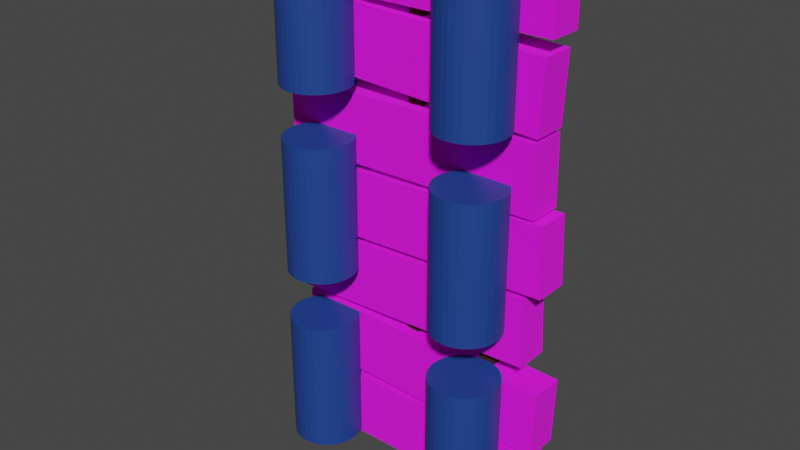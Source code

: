 # Source: Walkway_joint.blend  (saved by Blender 2.82.7; exported with 4.5.12 LTS)
import bpy
from mathutils import Matrix  # noqa: F401  (used for matrix-valued properties, if any)

bpy.ops.wm.read_factory_settings(use_empty=True)
scene = bpy.context.scene
scene.name = 'Scene'

# ---- collections
col_collection = bpy.data.collections.new('Collection'); scene.collection.children.link(col_collection)

# ---- images (referenced by path relative to the original .blend; pixels are not part of the script)
import os
ASSET_DIR = os.environ.get("B2B_ASSET_DIR", "")  # directory of the original .blend (textures are referenced by path, not embedded)
HERE = os.path.dirname(os.path.abspath(__file__))  # packed textures are extracted next to this script under _unpacked/

def load_image(name, relpath, width, height, colorspace="sRGB"):
    """Load a texture the original file referenced (path relative to the .blend, or extracted next to this script)."""
    p = next((c for c in (os.path.join(HERE, relpath), os.path.join(ASSET_DIR, relpath)) if relpath and os.path.exists(c)), "")
    if p:
        img = bpy.data.images.load(p, check_existing=True)
        img.name = name
    else:  # same state as the original file: an image datablock whose file is absent (Cycles renders it pink)
        img = bpy.data.images.new(name, width, height)
        img.source = "FILE"
        img.filepath = "//" + (relpath or name)
    img.colorspace_settings.name = colorspace
    return img
img_sprite_0001_png_001 = load_image('Sprite-0001.png.001', 'Sprites/Sprite-0001.png', 1024, 1024, 'sRGB')

# ---- materials (node trees are filled in below, after node groups)
mat_plank = bpy.data.materials.new('Plank')
mat_plank.alpha_threshold = 0.0
mat_plank.line_color = (0.0, 0.0, 0.0, 1.0)
mat_beam = bpy.data.materials.new('Beam')
mat_beam.alpha_threshold = 0.0
mat_beam.line_color = (0.0, 0.0, 0.0, 1.0)
mat_barrel = bpy.data.materials.new('Barrel')

# ---- material node trees
mat_plank.use_nodes = True; mat_plank.node_tree.nodes.clear()
_N = mat_plank.node_tree.nodes; _L = mat_plank.node_tree.links
n0 = _N.new('ShaderNodeOutputMaterial'); n0.name = 'Material Output'; n0.location = (300, 300)
n1 = _N.new('ShaderNodeBsdfPrincipled'); n1.name = 'Principled BSDF'; n1.location = (10, 300)
n1.distribution = 'GGX'
n1.subsurface_method = 'BURLEY'
n1.inputs[2].default_value = 1.0
n1.inputs[3].default_value = 1.45
n1.inputs[27].default_value = (0.0, 0.0, 0.0, 1.0)
n1.inputs[28].default_value = 1.0
n2 = _N.new('ShaderNodeTexImage'); n2.name = 'Image Texture'; n2.location = (-448, 177)
n2.image = img_sprite_0001_png_001
n2.interpolation = 'Closest'
_L.new(n1.outputs[0], n0.inputs[0])
_L.new(n2.outputs[0], n1.inputs[0])
n0.is_active_output = True
mat_beam.use_nodes = True; mat_beam.node_tree.nodes.clear()
_N = mat_beam.node_tree.nodes; _L = mat_beam.node_tree.links
n0 = _N.new('ShaderNodeOutputMaterial'); n0.name = 'Material Output'; n0.location = (300, 300)
n1 = _N.new('ShaderNodeBsdfPrincipled'); n1.name = 'Principled BSDF'; n1.location = (10, 300)
n1.distribution = 'GGX'
n1.subsurface_method = 'BURLEY'
n1.inputs[0].default_value = (0.04955, 0.005518, 0.003097, 1.0)
n1.inputs[2].default_value = 1.0
n1.inputs[3].default_value = 1.45
n1.inputs[27].default_value = (0.0, 0.0, 0.0, 1.0)
n1.inputs[28].default_value = 1.0
_L.new(n1.outputs[0], n0.inputs[0])
n0.is_active_output = True
mat_barrel.use_nodes = True; mat_barrel.node_tree.nodes.clear()
_N = mat_barrel.node_tree.nodes; _L = mat_barrel.node_tree.links
n0 = _N.new('ShaderNodeOutputMaterial'); n0.name = 'Material Output'; n0.location = (300, 300)
n1 = _N.new('ShaderNodeBsdfPrincipled'); n1.name = 'Principled BSDF'; n1.location = (10, 300)
n1.distribution = 'GGX'
n1.subsurface_method = 'BURLEY'
n1.inputs[0].default_value = (0.01329, 0.05205, 0.2668, 1.0)
n1.inputs[3].default_value = 1.45
n1.inputs[27].default_value = (0.0, 0.0, 0.0, 1.0)
n1.inputs[28].default_value = 1.0
_L.new(n1.outputs[0], n0.inputs[0])
n0.is_active_output = True

# ---- world
world_world = bpy.data.worlds.new('World'); scene.world = world_world
world_world.use_nodes = True; world_world.node_tree.nodes.clear()
_N = world_world.node_tree.nodes; _L = world_world.node_tree.links
n0 = _N.new('ShaderNodeOutputWorld'); n0.name = 'World Output'; n0.location = (300, 300)
n1 = _N.new('ShaderNodeBackground'); n1.name = 'Background'; n1.location = (10, 300)
n1.inputs[0].default_value = (0.05088, 0.05088, 0.05088, 1.0)
_L.new(n1.outputs[0], n0.inputs[0])
n0.is_active_output = True
world_world.color = (0.05088, 0.05088, 0.05088)
world_world.use_sun_shadow = False
world_world.sun_shadow_jitter_overblur = 0.0

# ---- meshes
me_cube_010 = bpy.data.meshes.new('Cube.010')
me_cube_010.from_pydata([(0.4, 0.1675, -0.7765), (0.4, 0.06749, -0.7765), (0.4, 0.1675, -0.5765), (0.4, 0.06749, -0.5765), (-0.4, 0.1675, -0.7765), (-0.4, 0.06749, -0.7765), (-0.4, 0.1675, -0.5765), (-0.4, 0.06749, -0.5765), (0.23, 0.1375, -0.7105), (0.23, 0.09749, -0.7105), (0.23, 0.1375, 0.6895), (0.23, 0.09749, 0.6895), (0.27, 0.1375, -0.7105), (0.27, 0.09749, -0.7105), (0.27, 0.1375, 0.6895), (0.27, 0.09749, 0.6895), (-0.25, 0.1, -0.75), (-0.25, 0.1, -0.35), (-0.2305, 0.09808, -0.75), (-0.2305, 0.09808, -0.35), (-0.2117, 0.09239, -0.75), (-0.2117, 0.09239, -0.35), (-0.1944, 0.08315, -0.75), (-0.1944, 0.08315, -0.35), (-0.1793, 0.07071, -0.75), (-0.1793, 0.07071, -0.35), (-0.1669, 0.05556, -0.75), (-0.1669, 0.05556, -0.35), (-0.1576, 0.03827, -0.75), (-0.1576, 0.03827, -0.35), (-0.1519, 0.01951, -0.75), (-0.1519, 0.01951, -0.35), (-0.15, -2.086e-08, -0.75), (-0.15, -1.53e-08, -0.35), (-0.1519, -0.01951, -0.75), (-0.1519, -0.01951, -0.35), (-0.1576, -0.03827, -0.75), (-0.1576, -0.03827, -0.35), (-0.1669, -0.05556, -0.75), (-0.1669, -0.05556, -0.35), (-0.1793, -0.07071, -0.75), (-0.1793, -0.07071, -0.35), (-0.1944, -0.08315, -0.75), (-0.1944, -0.08315, -0.35), (-0.2117, -0.09239, -0.75), (-0.2117, -0.09239, -0.35), (-0.2305, -0.09808, -0.75), (-0.2305, -0.09808, -0.35), (-0.25, -0.1, -0.75), (-0.25, -0.1, -0.35), (-0.2695, -0.09808, -0.75), (-0.2695, -0.09808, -0.35), (-0.2883, -0.09239, -0.75), (-0.2883, -0.09239, -0.35), (-0.3056, -0.08315, -0.75), (-0.3056, -0.08315, -0.35), (-0.3207, -0.07071, -0.75), (-0.3207, -0.07071, -0.35), (-0.3331, -0.05556, -0.75), (-0.3331, -0.05556, -0.35), (-0.3424, -0.03827, -0.75), (-0.3424, -0.03827, -0.35), (-0.3481, -0.01951, -0.75), (-0.3481, -0.01951, -0.35), (-0.35, 7.45e-08, -0.75), (-0.35, 6.815e-08, -0.35), (-0.3481, 0.01951, -0.75), (-0.3481, 0.01951, -0.35), (-0.3424, 0.03827, -0.75), (-0.3424, 0.03827, -0.35), (-0.3331, 0.05556, -0.75), (-0.3331, 0.05556, -0.35), (-0.3207, 0.07071, -0.75), (-0.3207, 0.07071, -0.35), (-0.3056, 0.08315, -0.75), (-0.3056, 0.08315, -0.35), (-0.2883, 0.09239, -0.75), (-0.2883, 0.09239, -0.35), (-0.2695, 0.09808, -0.75), (-0.2695, 0.09808, -0.35), (-0.25, 0.1, -0.2), (-0.25, 0.1, 0.2), (-0.2305, 0.09808, -0.2), (-0.2305, 0.09808, 0.2), (-0.2117, 0.09239, -0.2), (-0.2117, 0.09239, 0.2), (-0.1944, 0.08315, -0.2), (-0.1944, 0.08315, 0.2), (-0.1793, 0.07071, -0.2), (-0.1793, 0.07071, 0.2), (-0.1669, 0.05556, -0.2), (-0.1669, 0.05556, 0.2), (-0.1576, 0.03827, -0.2), (-0.1576, 0.03827, 0.2), (-0.1519, 0.01951, -0.2), (-0.1519, 0.01951, 0.2), (-0.15, 3.179e-09, -0.2), (-0.15, 8.742e-09, 0.2), (-0.1519, -0.01951, -0.2), (-0.1519, -0.01951, 0.2), (-0.1576, -0.03827, -0.2), (-0.1576, -0.03827, 0.2), (-0.1669, -0.05556, -0.2), (-0.1669, -0.05556, 0.2), (-0.1793, -0.07071, -0.2), (-0.1793, -0.07071, 0.2), (-0.1944, -0.08315, -0.2), (-0.1944, -0.08315, 0.2), (-0.2117, -0.09239, -0.2), (-0.2117, -0.09239, 0.2), (-0.2305, -0.09808, -0.2), (-0.2305, -0.09808, 0.2), (-0.25, -0.1, -0.2), (-0.25, -0.1, 0.2), (-0.2695, -0.09808, -0.2), (-0.2695, -0.09808, 0.2), (-0.2883, -0.09239, -0.2), (-0.2883, -0.09239, 0.2), (-0.3056, -0.08315, -0.2), (-0.3056, -0.08315, 0.2), (-0.3207, -0.07071, -0.2), (-0.3207, -0.07071, 0.2), (-0.3331, -0.05556, -0.2), (-0.3331, -0.05556, 0.2), (-0.3424, -0.03827, -0.2), (-0.3424, -0.03827, 0.2), (-0.3481, -0.01951, -0.2), (-0.3481, -0.01951, 0.2), (-0.35, 9.855e-08, -0.2), (-0.35, 9.219e-08, 0.2), (-0.3481, 0.01951, -0.2), (-0.3481, 0.01951, 0.2), (-0.3424, 0.03827, -0.2), (-0.3424, 0.03827, 0.2), (-0.3331, 0.05556, -0.2), (-0.3331, 0.05556, 0.2), (-0.3207, 0.07071, -0.2), (-0.3207, 0.07071, 0.2), (-0.3056, 0.08315, -0.2), (-0.3056, 0.08315, 0.2), (-0.2883, 0.09239, -0.2), (-0.2883, 0.09239, 0.2), (-0.2695, 0.09808, -0.2), (-0.2695, 0.09808, 0.2), (-0.25, 0.1, 0.35), (-0.25, 0.1, 0.75), (-0.2305, 0.09808, 0.35), (-0.2305, 0.09808, 0.75), (-0.2117, 0.09239, 0.35), (-0.2117, 0.09239, 0.75), (-0.1944, 0.08315, 0.35), (-0.1944, 0.08315, 0.75), (-0.1793, 0.07071, 0.35), (-0.1793, 0.07071, 0.75), (-0.1669, 0.05556, 0.35), (-0.1669, 0.05556, 0.75), (-0.1576, 0.03827, 0.35), (-0.1576, 0.03827, 0.75), (-0.1519, 0.01951, 0.35), (-0.1519, 0.01951, 0.75), (-0.15, 2.722e-08, 0.35), (-0.15, 3.278e-08, 0.75), (-0.1519, -0.01951, 0.35), (-0.1519, -0.01951, 0.75), (-0.1576, -0.03827, 0.35), (-0.1576, -0.03827, 0.75), (-0.1669, -0.05556, 0.35), (-0.1669, -0.05556, 0.75), (-0.1793, -0.07071, 0.35), (-0.1793, -0.07071, 0.75), (-0.1944, -0.08315, 0.35), (-0.1944, -0.08315, 0.75), (-0.2117, -0.09239, 0.35), (-0.2117, -0.09239, 0.75), (-0.2305, -0.09808, 0.35), (-0.2305, -0.09808, 0.75), (-0.25, -0.1, 0.35), (-0.25, -0.1, 0.75), (-0.2695, -0.09808, 0.35), (-0.2695, -0.09808, 0.75), (-0.2883, -0.09239, 0.35), (-0.2883, -0.09239, 0.75), (-0.3056, -0.08315, 0.35), (-0.3056, -0.08315, 0.75), (-0.3207, -0.07071, 0.35), (-0.3207, -0.07071, 0.75), (-0.3331, -0.05556, 0.35), (-0.3331, -0.05556, 0.75), (-0.3424, -0.03827, 0.35), (-0.3424, -0.03827, 0.75), (-0.3481, -0.01951, 0.35), (-0.3481, -0.01951, 0.75), (-0.35, 1.226e-07, 0.35), (-0.35, 1.162e-07, 0.75), (-0.3481, 0.01951, 0.35), (-0.3481, 0.01951, 0.75), (-0.3424, 0.03827, 0.35), (-0.3424, 0.03827, 0.75), (-0.3331, 0.05556, 0.35), (-0.3331, 0.05556, 0.75), (-0.3207, 0.07071, 0.35), (-0.3207, 0.07071, 0.75), (-0.3056, 0.08315, 0.35), (-0.3056, 0.08315, 0.75), (-0.2883, 0.09239, 0.35), (-0.2883, 0.09239, 0.75), (-0.2695, 0.09808, 0.35), (-0.2695, 0.09808, 0.75), (0.25, 0.1, 0.35), (0.25, 0.1, 0.75), (0.2695, 0.09808, 0.35), (0.2695, 0.09808, 0.75), (0.2883, 0.09239, 0.35), (0.2883, 0.09239, 0.75), (0.3056, 0.08315, 0.35), (0.3056, 0.08315, 0.75), (0.3207, 0.07071, 0.35), (0.3207, 0.07071, 0.75), (0.3331, 0.05556, 0.35), (0.3331, 0.05556, 0.75), (0.3424, 0.03827, 0.35), (0.3424, 0.03827, 0.75), (0.3481, 0.01951, 0.35), (0.3481, 0.01951, 0.75), (0.35, 2.722e-08, 0.35), (0.35, 3.278e-08, 0.75), (0.3481, -0.01951, 0.35), (0.3481, -0.01951, 0.75), (0.3424, -0.03827, 0.35), (0.3424, -0.03827, 0.75), (0.3331, -0.05556, 0.35), (0.3331, -0.05556, 0.75), (0.3207, -0.07071, 0.35), (0.3207, -0.07071, 0.75), (0.3056, -0.08315, 0.35), (0.3056, -0.08315, 0.75), (0.2883, -0.09239, 0.35), (0.2883, -0.09239, 0.75), (0.2695, -0.09808, 0.35), (0.2695, -0.09808, 0.75), (0.25, -0.1, 0.35), (0.25, -0.1, 0.75), (0.2305, -0.09808, 0.35), (0.2305, -0.09808, 0.75), (0.2117, -0.09239, 0.35), (0.2117, -0.09239, 0.75), (0.1944, -0.08315, 0.35), (0.1944, -0.08315, 0.75), (0.1793, -0.07071, 0.35), (0.1793, -0.07071, 0.75), (0.1669, -0.05556, 0.35), (0.1669, -0.05556, 0.75), (0.1576, -0.03827, 0.35), (0.1576, -0.03827, 0.75), (0.1519, -0.01951, 0.35), (0.1519, -0.01951, 0.75), (0.15, 1.226e-07, 0.35), (0.15, 1.162e-07, 0.75), (0.1519, 0.01951, 0.35), (0.1519, 0.01951, 0.75), (0.1576, 0.03827, 0.35), (0.1576, 0.03827, 0.75), (0.1669, 0.05556, 0.35), (0.1669, 0.05556, 0.75), (0.1793, 0.07071, 0.35), (0.1793, 0.07071, 0.75), (0.1944, 0.08315, 0.35), (0.1944, 0.08315, 0.75), (0.2117, 0.09239, 0.35), (0.2117, 0.09239, 0.75), (0.2305, 0.09808, 0.35), (0.2305, 0.09808, 0.75), (0.25, 0.1, -0.2), (0.25, 0.1, 0.2), (0.2695, 0.09808, -0.2), (0.2695, 0.09808, 0.2), (0.2883, 0.09239, -0.2), (0.2883, 0.09239, 0.2), (0.3056, 0.08315, -0.2), (0.3056, 0.08315, 0.2), (0.3207, 0.07071, -0.2), (0.3207, 0.07071, 0.2), (0.3331, 0.05556, -0.2), (0.3331, 0.05556, 0.2), (0.3424, 0.03827, -0.2), (0.3424, 0.03827, 0.2), (0.3481, 0.01951, -0.2), (0.3481, 0.01951, 0.2), (0.35, 3.179e-09, -0.2), (0.35, 8.742e-09, 0.2), (0.3481, -0.01951, -0.2), (0.3481, -0.01951, 0.2), (0.3424, -0.03827, -0.2), (0.3424, -0.03827, 0.2), (0.3331, -0.05556, -0.2), (0.3331, -0.05556, 0.2), (0.3207, -0.07071, -0.2), (0.3207, -0.07071, 0.2), (0.3056, -0.08315, -0.2), (0.3056, -0.08315, 0.2), (0.2883, -0.09239, -0.2), (0.2883, -0.09239, 0.2), (0.2695, -0.09808, -0.2), (0.2695, -0.09808, 0.2), (0.25, -0.1, -0.2), (0.25, -0.1, 0.2), (0.2305, -0.09808, -0.2), (0.2305, -0.09808, 0.2), (0.2117, -0.09239, -0.2), (0.2117, -0.09239, 0.2), (0.1944, -0.08315, -0.2), (0.1944, -0.08315, 0.2), (0.1793, -0.07071, -0.2), (0.1793, -0.07071, 0.2), (0.1669, -0.05556, -0.2), (0.1669, -0.05556, 0.2), (0.1576, -0.03827, -0.2), (0.1576, -0.03827, 0.2), (0.1519, -0.01951, -0.2), (0.1519, -0.01951, 0.2), (0.15, 9.855e-08, -0.2), (0.15, 9.219e-08, 0.2), (0.1519, 0.01951, -0.2), (0.1519, 0.01951, 0.2), (0.1576, 0.03827, -0.2), (0.1576, 0.03827, 0.2), (0.1669, 0.05556, -0.2), (0.1669, 0.05556, 0.2), (0.1793, 0.07071, -0.2), (0.1793, 0.07071, 0.2), (0.1944, 0.08315, -0.2), (0.1944, 0.08315, 0.2), (0.2117, 0.09239, -0.2), (0.2117, 0.09239, 0.2), (0.2305, 0.09808, -0.2), (0.2305, 0.09808, 0.2), (0.25, 0.1, -0.75), (0.25, 0.1, -0.35), (0.2695, 0.09808, -0.75), (0.2695, 0.09808, -0.35), (0.2883, 0.09239, -0.75), (0.2883, 0.09239, -0.35), (0.3056, 0.08315, -0.75), (0.3056, 0.08315, -0.35), (0.3207, 0.07071, -0.75), (0.3207, 0.07071, -0.35), (0.3331, 0.05556, -0.75), (0.3331, 0.05556, -0.35), (0.3424, 0.03827, -0.75), (0.3424, 0.03827, -0.35), (0.3481, 0.01951, -0.75), (0.3481, 0.01951, -0.35), (0.35, -2.086e-08, -0.75), (0.35, -1.53e-08, -0.35), (0.3481, -0.01951, -0.75), (0.3481, -0.01951, -0.35), (0.3424, -0.03827, -0.75), (0.3424, -0.03827, -0.35), (0.3331, -0.05556, -0.75), (0.3331, -0.05556, -0.35), (0.3207, -0.07071, -0.75), (0.3207, -0.07071, -0.35), (0.3056, -0.08315, -0.75), (0.3056, -0.08315, -0.35), (0.2883, -0.09239, -0.75), (0.2883, -0.09239, -0.35), (0.2695, -0.09808, -0.75), (0.2695, -0.09808, -0.35), (0.25, -0.1, -0.75), (0.25, -0.1, -0.35), (0.2305, -0.09808, -0.75), (0.2305, -0.09808, -0.35), (0.2117, -0.09239, -0.75), (0.2117, -0.09239, -0.35), (0.1944, -0.08315, -0.75), (0.1944, -0.08315, -0.35), (0.1793, -0.07071, -0.75), (0.1793, -0.07071, -0.35), (0.1669, -0.05556, -0.75), (0.1669, -0.05556, -0.35), (0.1576, -0.03827, -0.75), (0.1576, -0.03827, -0.35), (0.1519, -0.01951, -0.75), (0.1519, -0.01951, -0.35), (0.15, 7.45e-08, -0.75), (0.15, 6.815e-08, -0.35), (0.1519, 0.01951, -0.75), (0.1519, 0.01951, -0.35), (0.1576, 0.03827, -0.75), (0.1576, 0.03827, -0.35), (0.1669, 0.05556, -0.75), (0.1669, 0.05556, -0.35), (0.1793, 0.07071, -0.75), (0.1793, 0.07071, -0.35), (0.1944, 0.08315, -0.75), (0.1944, 0.08315, -0.35), (0.2117, 0.09239, -0.75), (0.2117, 0.09239, -0.35), (0.2305, 0.09808, -0.75), (0.2305, 0.09808, -0.35), (-0.02, 0.1375, -0.7105), (-0.02, 0.09749, -0.7105), (-0.02, 0.1375, 0.6895), (-0.02, 0.09749, 0.6895), (0.02, 0.1375, -0.7105), (0.02, 0.09749, -0.7105), (0.02, 0.1375, 0.6895), (0.02, 0.09749, 0.6895), (-0.27, 0.1375, -0.7105), (-0.27, 0.09749, -0.7105), (-0.27, 0.1375, 0.6895), (-0.27, 0.09749, 0.6895), (-0.23, 0.1375, -0.7105), (-0.23, 0.09749, -0.7105), (-0.23, 0.1375, 0.6895), (-0.23, 0.09749, 0.6895), (0.4276, 0.1675, -0.569), (0.4276, 0.06749, -0.569), (0.4343, 0.1675, -0.3692), (0.4343, 0.06749, -0.3692), (-0.372, 0.1675, -0.5423), (-0.372, 0.06749, -0.5423), (-0.3653, 0.1675, -0.3424), (-0.3653, 0.06749, -0.3424), (0.3815, 0.1675, -0.3025), (0.3815, 0.06749, -0.3025), (0.373, 0.1675, -0.1027), (0.373, 0.06749, -0.1027), (-0.4178, 0.1675, -0.3365), (-0.4178, 0.06749, -0.3365), (-0.4263, 0.1675, -0.1367), (-0.4263, 0.06749, -0.1367), (0.3919, 0.1675, 0.3376), (0.3919, 0.06749, 0.3376), (0.4003, 0.1675, 0.5375), (0.4003, 0.06749, 0.5375), (-0.4074, 0.1675, 0.3713), (-0.4074, 0.06749, 0.3713), (-0.399, 0.1675, 0.5711), (-0.399, 0.06749, 0.5711), (0.3928, 0.1675, 0.1262), (0.3928, 0.06749, 0.1262), (0.3895, 0.1675, 0.3261), (0.3895, 0.06749, 0.3261), (-0.4071, 0.1675, 0.1128), (-0.4071, 0.06749, 0.1128), (-0.4104, 0.1675, 0.3128), (-0.4104, 0.06749, 0.3128), (0.4261, 0.1675, -0.0819), (0.4261, 0.06749, -0.0819), (0.4182, 0.1675, 0.1179), (0.4182, 0.06749, 0.1179), (-0.3733, 0.1675, -0.1136), (-0.3733, 0.06749, -0.1136), (-0.3812, 0.1675, 0.08621), (-0.3812, 0.06749, 0.08621), (0.416, 0.1675, 0.5817), (0.416, 0.06749, 0.5817), (0.416, 0.1675, 0.7817), (0.416, 0.06749, 0.7817), (-0.384, 0.1675, 0.5817), (-0.384, 0.06749, 0.5817), (-0.384, 0.1675, 0.7817), (-0.384, 0.06749, 0.7817)], [], [(0, 4, 6, 2), (3, 2, 6, 7), (7, 6, 4, 5), (5, 1, 3, 7), (1, 0, 2, 3), (5, 4, 0, 1), (8, 12, 14, 10), (11, 10, 14, 15), (15, 14, 12, 13), (13, 9, 11, 15), (9, 8, 10, 11), (13, 12, 8, 9), (16, 17, 19, 18), (18, 19, 21, 20), (20, 21, 23, 22), (22, 23, 25, 24), (24, 25, 27, 26), (26, 27, 29, 28), (28, 29, 31, 30), (30, 31, 33, 32), (32, 33, 35, 34), (34, 35, 37, 36), (36, 37, 39, 38), (38, 39, 41, 40), (40, 41, 43, 42), (42, 43, 45, 44), (44, 45, 47, 46), (46, 47, 49, 48), (48, 49, 51, 50), (50, 51, 53, 52), (52, 53, 55, 54), (54, 55, 57, 56), (56, 57, 59, 58), (58, 59, 61, 60), (60, 61, 63, 62), (62, 63, 65, 64), (64, 65, 67, 66), (66, 67, 69, 68), (68, 69, 71, 70), (70, 71, 73, 72), (72, 73, 75, 74), (74, 75, 77, 76), (19, 17, 79, 77, 75, 73, 71, 69, 67, 65, 63, 61, 59, 57, 55, 53, 51, 49, 47, 45, 43, 41, 39, 37, 35, 33, 31, 29, 27, 25, 23, 21), (76, 77, 79, 78), (78, 79, 17, 16), (16, 18, 20, 22, 24, 26, 28, 30, 32, 34, 36, 38, 40, 42, 44, 46, 48, 50, 52, 54, 56, 58, 60, 62, 64, 66, 68, 70, 72, 74, 76, 78), (80, 81, 83, 82), (82, 83, 85, 84), (84, 85, 87, 86), (86, 87, 89, 88), (88, 89, 91, 90), (90, 91, 93, 92), (92, 93, 95, 94), (94, 95, 97, 96), (96, 97, 99, 98), (98, 99, 101, 100), (100, 101, 103, 102), (102, 103, 105, 104), (104, 105, 107, 106), (106, 107, 109, 108), (108, 109, 111, 110), (110, 111, 113, 112), (112, 113, 115, 114), (114, 115, 117, 116), (116, 117, 119, 118), (118, 119, 121, 120), (120, 121, 123, 122), (122, 123, 125, 124), (124, 125, 127, 126), (126, 127, 129, 128), (128, 129, 131, 130), (130, 131, 133, 132), (132, 133, 135, 134), (134, 135, 137, 136), (136, 137, 139, 138), (138, 139, 141, 140), (83, 81, 143, 141, 139, 137, 135, 133, 131, 129, 127, 125, 123, 121, 119, 117, 115, 113, 111, 109, 107, 105, 103, 101, 99, 97, 95, 93, 91, 89, 87, 85), (140, 141, 143, 142), (142, 143, 81, 80), (80, 82, 84, 86, 88, 90, 92, 94, 96, 98, 100, 102, 104, 106, 108, 110, 112, 114, 116, 118, 120, 122, 124, 126, 128, 130, 132, 134, 136, 138, 140, 142), (144, 145, 147, 146), (146, 147, 149, 148), (148, 149, 151, 150), (150, 151, 153, 152), (152, 153, 155, 154), (154, 155, 157, 156), (156, 157, 159, 158), (158, 159, 161, 160), (160, 161, 163, 162), (162, 163, 165, 164), (164, 165, 167, 166), (166, 167, 169, 168), (168, 169, 171, 170), (170, 171, 173, 172), (172, 173, 175, 174), (174, 175, 177, 176), (176, 177, 179, 178), (178, 179, 181, 180), (180, 181, 183, 182), (182, 183, 185, 184), (184, 185, 187, 186), (186, 187, 189, 188), (188, 189, 191, 190), (190, 191, 193, 192), (192, 193, 195, 194), (194, 195, 197, 196), (196, 197, 199, 198), (198, 199, 201, 200), (200, 201, 203, 202), (202, 203, 205, 204), (147, 145, 207, 205, 203, 201, 199, 197, 195, 193, 191, 189, 187, 185, 183, 181, 179, 177, 175, 173, 171, 169, 167, 165, 163, 161, 159, 157, 155, 153, 151, 149), (204, 205, 207, 206), (206, 207, 145, 144), (144, 146, 148, 150, 152, 154, 156, 158, 160, 162, 164, 166, 168, 170, 172, 174, 176, 178, 180, 182, 184, 186, 188, 190, 192, 194, 196, 198, 200, 202, 204, 206), (208, 209, 211, 210), (210, 211, 213, 212), (212, 213, 215, 214), (214, 215, 217, 216), (216, 217, 219, 218), (218, 219, 221, 220), (220, 221, 223, 222), (222, 223, 225, 224), (224, 225, 227, 226), (226, 227, 229, 228), (228, 229, 231, 230), (230, 231, 233, 232), (232, 233, 235, 234), (234, 235, 237, 236), (236, 237, 239, 238), (238, 239, 241, 240), (240, 241, 243, 242), (242, 243, 245, 244), (244, 245, 247, 246), (246, 247, 249, 248), (248, 249, 251, 250), (250, 251, 253, 252), (252, 253, 255, 254), (254, 255, 257, 256), (256, 257, 259, 258), (258, 259, 261, 260), (260, 261, 263, 262), (262, 263, 265, 264), (264, 265, 267, 266), (266, 267, 269, 268), (211, 209, 271, 269, 267, 265, 263, 261, 259, 257, 255, 253, 251, 249, 247, 245, 243, 241, 239, 237, 235, 233, 231, 229, 227, 225, 223, 221, 219, 217, 215, 213), (268, 269, 271, 270), (270, 271, 209, 208), (208, 210, 212, 214, 216, 218, 220, 222, 224, 226, 228, 230, 232, 234, 236, 238, 240, 242, 244, 246, 248, 250, 252, 254, 256, 258, 260, 262, 264, 266, 268, 270), (272, 273, 275, 274), (274, 275, 277, 276), (276, 277, 279, 278), (278, 279, 281, 280), (280, 281, 283, 282), (282, 283, 285, 284), (284, 285, 287, 286), (286, 287, 289, 288), (288, 289, 291, 290), (290, 291, 293, 292), (292, 293, 295, 294), (294, 295, 297, 296), (296, 297, 299, 298), (298, 299, 301, 300), (300, 301, 303, 302), (302, 303, 305, 304), (304, 305, 307, 306), (306, 307, 309, 308), (308, 309, 311, 310), (310, 311, 313, 312), (312, 313, 315, 314), (314, 315, 317, 316), (316, 317, 319, 318), (318, 319, 321, 320), (320, 321, 323, 322), (322, 323, 325, 324), (324, 325, 327, 326), (326, 327, 329, 328), (328, 329, 331, 330), (330, 331, 333, 332), (275, 273, 335, 333, 331, 329, 327, 325, 323, 321, 319, 317, 315, 313, 311, 309, 307, 305, 303, 301, 299, 297, 295, 293, 291, 289, 287, 285, 283, 281, 279, 277), (332, 333, 335, 334), (334, 335, 273, 272), (272, 274, 276, 278, 280, 282, 284, 286, 288, 290, 292, 294, 296, 298, 300, 302, 304, 306, 308, 310, 312, 314, 316, 318, 320, 322, 324, 326, 328, 330, 332, 334), (336, 337, 339, 338), (338, 339, 341, 340), (340, 341, 343, 342), (342, 343, 345, 344), (344, 345, 347, 346), (346, 347, 349, 348), (348, 349, 351, 350), (350, 351, 353, 352), (352, 353, 355, 354), (354, 355, 357, 356), (356, 357, 359, 358), (358, 359, 361, 360), (360, 361, 363, 362), (362, 363, 365, 364), (364, 365, 367, 366), (366, 367, 369, 368), (368, 369, 371, 370), (370, 371, 373, 372), (372, 373, 375, 374), (374, 375, 377, 376), (376, 377, 379, 378), (378, 379, 381, 380), (380, 381, 383, 382), (382, 383, 385, 384), (384, 385, 387, 386), (386, 387, 389, 388), (388, 389, 391, 390), (390, 391, 393, 392), (392, 393, 395, 394), (394, 395, 397, 396), (339, 337, 399, 397, 395, 393, 391, 389, 387, 385, 383, 381, 379, 377, 375, 373, 371, 369, 367, 365, 363, 361, 359, 357, 355, 353, 351, 349, 347, 345, 343, 341), (396, 397, 399, 398), (398, 399, 337, 336), (336, 338, 340, 342, 344, 346, 348, 350, 352, 354, 356, 358, 360, 362, 364, 366, 368, 370, 372, 374, 376, 378, 380, 382, 384, 386, 388, 390, 392, 394, 396, 398), (400, 404, 406, 402), (403, 402, 406, 407), (407, 406, 404, 405), (405, 401, 403, 407), (401, 400, 402, 403), (405, 404, 400, 401), (408, 412, 414, 410), (411, 410, 414, 415), (415, 414, 412, 413), (413, 409, 411, 415), (409, 408, 410, 411), (413, 412, 408, 409), (416, 420, 422, 418), (419, 418, 422, 423), (423, 422, 420, 421), (421, 417, 419, 423), (417, 416, 418, 419), (421, 420, 416, 417), (424, 428, 430, 426), (427, 426, 430, 431), (431, 430, 428, 429), (429, 425, 427, 431), (425, 424, 426, 427), (429, 428, 424, 425), (432, 436, 438, 434), (435, 434, 438, 439), (439, 438, 436, 437), (437, 433, 435, 439), (433, 432, 434, 435), (437, 436, 432, 433), (440, 444, 446, 442), (443, 442, 446, 447), (447, 446, 444, 445), (445, 441, 443, 447), (441, 440, 442, 443), (445, 444, 440, 441), (448, 452, 454, 450), (451, 450, 454, 455), (455, 454, 452, 453), (453, 449, 451, 455), (449, 448, 450, 451), (453, 452, 448, 449), (456, 460, 462, 458), (459, 458, 462, 463), (463, 462, 460, 461), (461, 457, 459, 463), (457, 456, 458, 459), (461, 460, 456, 457)])
me_cube_010.polygons.foreach_set('material_index', [0, 0, 0, 0, 0, 0, 1, 1, 1, 1, 1, 1, 2, 2, 2, 2, 2, 2, 2, 2, 2, 2, 2, 2, 2, 2, 2, 2, 2, 2, 2, 2, 2, 2, 2, 2, 2, 2, 2, 2, 2, 2, 2, 2, 2, 2, 2, 2, 2, 2, 2, 2, 2, 2, 2, 2, 2, 2, 2, 2, 2, 2, 2, 2, 2, 2, 2, 2, 2, 2, 2, 2, 2, 2, 2, 2, 2, 2, 2, 2, 2, 2, 2, 2, 2, 2, 2, 2, 2, 2, 2, 2, 2, 2, 2, 2, 2, 2, 2, 2, 2, 2, 2, 2, 2, 2, 2, 2, 2, 2, 2, 2, 2, 2, 2, 2, 2, 2, 2, 2, 2, 2, 2, 2, 2, 2, 2, 2, 2, 2, 2, 2, 2, 2, 2, 2, 2, 2, 2, 2, 2, 2, 2, 2, 2, 2, 2, 2, 2, 2, 2, 2, 2, 2, 2, 2, 2, 2, 2, 2, 2, 2, 2, 2, 2, 2, 2, 2, 2, 2, 2, 2, 2, 2, 2, 2, 2, 2, 2, 2, 2, 2, 2, 2, 2, 2, 2, 2, 2, 2, 2, 2, 2, 2, 2, 2, 2, 2, 2, 2, 2, 2, 2, 2, 2, 2, 2, 2, 2, 2, 2, 2, 2, 2, 2, 2, 1, 1, 1, 1, 1, 1, 1, 1, 1, 1, 1, 1, 0, 0, 0, 0, 0, 0, 0, 0, 0, 0, 0, 0, 0, 0, 0, 0, 0, 0, 0, 0, 0, 0, 0, 0, 0, 0, 0, 0, 0, 0, 0, 0, 0, 0, 0, 0])
_uv = me_cube_010.uv_layers.new(name='UVMap')
_uv.uv.foreach_set('vector', [0.5267, 0.5, 1.0, 0.5, 1.0, 0.6173, 0.5267, 0.6173, 0.4733, 0.6173, 0.5267, 0.6173, 0.5267, 1.0, 0.4733, 1.0, 0.4733, 0.0, 0.5267, 0.0, 0.5267, 0.1235, 0.4733, 0.1235, 0.0, 0.5, 0.4733, 0.5, 0.4733, 0.6173, 0.0, 0.6173, 0.4733, 0.5, 0.5267, 0.5, 0.5267, 0.6173, 0.4733, 0.6173, 0.4733, 0.1235, 0.5267, 0.1235, 0.5267, 0.5, 0.4733, 0.5, 0.625, 0.5, 0.875, 0.5, 0.875, 0.75, 0.625, 0.75, 0.375, 0.75, 0.625, 0.75, 0.625, 1.0, 0.375, 1.0, 0.375, 0.0, 0.625, 0.0, 0.625, 0.25, 0.375, 0.25, 0.125, 0.5, 0.375, 0.5, 0.375, 0.75, 0.125, 0.75, 0.375, 0.5, 0.625, 0.5, 0.625, 0.75, 0.375, 0.75, 0.375, 0.25, 0.625, 0.25, 0.625, 0.5, 0.375, 0.5, 1.0, 0.5, 1.0, 1.0, 0.9688, 1.0, 0.9688, 0.5, 0.9688, 0.5, 0.9688, 1.0, 0.9375, 1.0, 0.9375, 0.5, 0.9375, 0.5, 0.9375, 1.0, 0.9062, 1.0, 0.9062, 0.5, 0.9062, 0.5, 0.9062, 1.0, 0.875, 1.0, 0.875, 0.5, 0.875, 0.5, 0.875, 1.0, 0.8438, 1.0, 0.8438, 0.5, 0.8438, 0.5, 0.8438, 1.0, 0.8125, 1.0, 0.8125, 0.5, 0.8125, 0.5, 0.8125, 1.0, 0.7812, 1.0, 0.7812, 0.5, 0.7812, 0.5, 0.7812, 1.0, 0.75, 1.0, 0.75, 0.5, 0.75, 0.5, 0.75, 1.0, 0.7188, 1.0, 0.7188, 0.5, 0.7188, 0.5, 0.7188, 1.0, 0.6875, 1.0, 0.6875, 0.5, 0.6875, 0.5, 0.6875, 1.0, 0.6562, 1.0, 0.6562, 0.5, 0.6562, 0.5, 0.6562, 1.0, 0.625, 1.0, 0.625, 0.5, 0.625, 0.5, 0.625, 1.0, 0.5938, 1.0, 0.5938, 0.5, 0.5938, 0.5, 0.5938, 1.0, 0.5625, 1.0, 0.5625, 0.5, 0.5625, 0.5, 0.5625, 1.0, 0.5312, 1.0, 0.5312, 0.5, 0.5312, 0.5, 0.5312, 1.0, 0.5, 1.0, 0.5, 0.5, 0.5, 0.5, 0.5, 1.0, 0.4688, 1.0, 0.4688, 0.5, 0.4688, 0.5, 0.4688, 1.0, 0.4375, 1.0, 0.4375, 0.5, 0.4375, 0.5, 0.4375, 1.0, 0.4062, 1.0, 0.4062, 0.5, 0.4062, 0.5, 0.4062, 1.0, 0.375, 1.0, 0.375, 0.5, 0.375, 0.5, 0.375, 1.0, 0.3438, 1.0, 0.3438, 0.5, 0.3438, 0.5, 0.3438, 1.0, 0.3125, 1.0, 0.3125, 0.5, 0.3125, 0.5, 0.3125, 1.0, 0.2812, 1.0, 0.2812, 0.5, 0.2812, 0.5, 0.2812, 1.0, 0.25, 1.0, 0.25, 0.5, 0.25, 0.5, 0.25, 1.0, 0.2188, 1.0, 0.2188, 0.5, 0.2188, 0.5, 0.2188, 1.0, 0.1875, 1.0, 0.1875, 0.5, 0.1875, 0.5, 0.1875, 1.0, 0.1562, 1.0, 0.1562, 0.5, 0.1562, 0.5, 0.1562, 1.0, 0.125, 1.0, 0.125, 0.5, 0.125, 0.5, 0.125, 1.0, 0.09375, 1.0, 0.09375, 0.5, 0.09375, 0.5, 0.09375, 1.0, 0.0625, 1.0, 0.0625, 0.5, 0.2968, 0.4854, 0.25, 0.49, 0.2032, 0.4854, 0.1582, 0.4717, 0.1167, 0.4496, 0.08029, 0.4197, 0.05045, 0.3833, 0.02827, 0.3418, 0.01461, 0.2968, 0.01, 0.25, 0.01461, 0.2032, 0.02827, 0.1582, 0.05045, 0.1167, 0.08029, 0.08029, 0.1167, 0.05045, 0.1582, 0.02827, 0.2032, 0.01461, 0.25, 0.01, 0.2968, 0.01461, 0.3418, 0.02827, 0.3833, 0.05045, 0.4197, 0.08029, 0.4496, 0.1167, 0.4717, 0.1582, 0.4854, 0.2032, 0.49, 0.25, 0.4854, 0.2968, 0.4717, 0.3418, 0.4496, 0.3833, 0.4197, 0.4197, 0.3833, 0.4496, 0.3418, 0.4717, 0.0625, 0.5, 0.0625, 1.0, 0.03125, 1.0, 0.03125, 0.5, 0.03125, 0.5, 0.03125, 1.0, 0.0, 1.0, 0.0, 0.5, 0.75, 0.49, 0.7968, 0.4854, 0.8418, 0.4717, 0.8833, 0.4496, 0.9197, 0.4197, 0.9496, 0.3833, 0.9717, 0.3418, 0.9854, 0.2968, 0.99, 0.25, 0.9854, 0.2032, 0.9717, 0.1582, 0.9496, 0.1167, 0.9197, 0.08029, 0.8833, 0.05045, 0.8418, 0.02827, 0.7968, 0.01461, 0.75, 0.01, 0.7032, 0.01461, 0.6582, 0.02827, 0.6167, 0.05045, 0.5803, 0.08029, 0.5504, 0.1167, 0.5283, 0.1582, 0.5146, 0.2032, 0.51, 0.25, 0.5146, 0.2968, 0.5283, 0.3418, 0.5504, 0.3833, 0.5803, 0.4197, 0.6167, 0.4496, 0.6582, 0.4717, 0.7032, 0.4854, 1.0, 0.5, 1.0, 1.0, 0.9688, 1.0, 0.9688, 0.5, 0.9688, 0.5, 0.9688, 1.0, 0.9375, 1.0, 0.9375, 0.5, 0.9375, 0.5, 0.9375, 1.0, 0.9062, 1.0, 0.9062, 0.5, 0.9062, 0.5, 0.9062, 1.0, 0.875, 1.0, 0.875, 0.5, 0.875, 0.5, 0.875, 1.0, 0.8438, 1.0, 0.8438, 0.5, 0.8438, 0.5, 0.8438, 1.0, 0.8125, 1.0, 0.8125, 0.5, 0.8125, 0.5, 0.8125, 1.0, 0.7812, 1.0, 0.7812, 0.5, 0.7812, 0.5, 0.7812, 1.0, 0.75, 1.0, 0.75, 0.5, 0.75, 0.5, 0.75, 1.0, 0.7188, 1.0, 0.7188, 0.5, 0.7188, 0.5, 0.7188, 1.0, 0.6875, 1.0, 0.6875, 0.5, 0.6875, 0.5, 0.6875, 1.0, 0.6562, 1.0, 0.6562, 0.5, 0.6562, 0.5, 0.6562, 1.0, 0.625, 1.0, 0.625, 0.5, 0.625, 0.5, 0.625, 1.0, 0.5938, 1.0, 0.5938, 0.5, 0.5938, 0.5, 0.5938, 1.0, 0.5625, 1.0, 0.5625, 0.5, 0.5625, 0.5, 0.5625, 1.0, 0.5312, 1.0, 0.5312, 0.5, 0.5312, 0.5, 0.5312, 1.0, 0.5, 1.0, 0.5, 0.5, 0.5, 0.5, 0.5, 1.0, 0.4688, 1.0, 0.4688, 0.5, 0.4688, 0.5, 0.4688, 1.0, 0.4375, 1.0, 0.4375, 0.5, 0.4375, 0.5, 0.4375, 1.0, 0.4062, 1.0, 0.4062, 0.5, 0.4062, 0.5, 0.4062, 1.0, 0.375, 1.0, 0.375, 0.5, 0.375, 0.5, 0.375, 1.0, 0.3438, 1.0, 0.3438, 0.5, 0.3438, 0.5, 0.3438, 1.0, 0.3125, 1.0, 0.3125, 0.5, 0.3125, 0.5, 0.3125, 1.0, 0.2812, 1.0, 0.2812, 0.5, 0.2812, 0.5, 0.2812, 1.0, 0.25, 1.0, 0.25, 0.5, 0.25, 0.5, 0.25, 1.0, 0.2188, 1.0, 0.2188, 0.5, 0.2188, 0.5, 0.2188, 1.0, 0.1875, 1.0, 0.1875, 0.5, 0.1875, 0.5, 0.1875, 1.0, 0.1562, 1.0, 0.1562, 0.5, 0.1562, 0.5, 0.1562, 1.0, 0.125, 1.0, 0.125, 0.5, 0.125, 0.5, 0.125, 1.0, 0.09375, 1.0, 0.09375, 0.5, 0.09375, 0.5, 0.09375, 1.0, 0.0625, 1.0, 0.0625, 0.5, 0.2968, 0.4854, 0.25, 0.49, 0.2032, 0.4854, 0.1582, 0.4717, 0.1167, 0.4496, 0.08029, 0.4197, 0.05045, 0.3833, 0.02827, 0.3418, 0.01461, 0.2968, 0.01, 0.25, 0.01461, 0.2032, 0.02827, 0.1582, 0.05045, 0.1167, 0.08029, 0.08029, 0.1167, 0.05045, 0.1582, 0.02827, 0.2032, 0.01461, 0.25, 0.01, 0.2968, 0.01461, 0.3418, 0.02827, 0.3833, 0.05045, 0.4197, 0.08029, 0.4496, 0.1167, 0.4717, 0.1582, 0.4854, 0.2032, 0.49, 0.25, 0.4854, 0.2968, 0.4717, 0.3418, 0.4496, 0.3833, 0.4197, 0.4197, 0.3833, 0.4496, 0.3418, 0.4717, 0.0625, 0.5, 0.0625, 1.0, 0.03125, 1.0, 0.03125, 0.5, 0.03125, 0.5, 0.03125, 1.0, 0.0, 1.0, 0.0, 0.5, 0.75, 0.49, 0.7968, 0.4854, 0.8418, 0.4717, 0.8833, 0.4496, 0.9197, 0.4197, 0.9496, 0.3833, 0.9717, 0.3418, 0.9854, 0.2968, 0.99, 0.25, 0.9854, 0.2032, 0.9717, 0.1582, 0.9496, 0.1167, 0.9197, 0.08029, 0.8833, 0.05045, 0.8418, 0.02827, 0.7968, 0.01461, 0.75, 0.01, 0.7032, 0.01461, 0.6582, 0.02827, 0.6167, 0.05045, 0.5803, 0.08029, 0.5504, 0.1167, 0.5283, 0.1582, 0.5146, 0.2032, 0.51, 0.25, 0.5146, 0.2968, 0.5283, 0.3418, 0.5504, 0.3833, 0.5803, 0.4197, 0.6167, 0.4496, 0.6582, 0.4717, 0.7032, 0.4854, 1.0, 0.5, 1.0, 1.0, 0.9688, 1.0, 0.9688, 0.5, 0.9688, 0.5, 0.9688, 1.0, 0.9375, 1.0, 0.9375, 0.5, 0.9375, 0.5, 0.9375, 1.0, 0.9062, 1.0, 0.9062, 0.5, 0.9062, 0.5, 0.9062, 1.0, 0.875, 1.0, 0.875, 0.5, 0.875, 0.5, 0.875, 1.0, 0.8438, 1.0, 0.8438, 0.5, 0.8438, 0.5, 0.8438, 1.0, 0.8125, 1.0, 0.8125, 0.5, 0.8125, 0.5, 0.8125, 1.0, 0.7812, 1.0, 0.7812, 0.5, 0.7812, 0.5, 0.7812, 1.0, 0.75, 1.0, 0.75, 0.5, 0.75, 0.5, 0.75, 1.0, 0.7188, 1.0, 0.7188, 0.5, 0.7188, 0.5, 0.7188, 1.0, 0.6875, 1.0, 0.6875, 0.5, 0.6875, 0.5, 0.6875, 1.0, 0.6562, 1.0, 0.6562, 0.5, 0.6562, 0.5, 0.6562, 1.0, 0.625, 1.0, 0.625, 0.5, 0.625, 0.5, 0.625, 1.0, 0.5938, 1.0, 0.5938, 0.5, 0.5938, 0.5, 0.5938, 1.0, 0.5625, 1.0, 0.5625, 0.5, 0.5625, 0.5, 0.5625, 1.0, 0.5312, 1.0, 0.5312, 0.5, 0.5312, 0.5, 0.5312, 1.0, 0.5, 1.0, 0.5, 0.5, 0.5, 0.5, 0.5, 1.0, 0.4688, 1.0, 0.4688, 0.5, 0.4688, 0.5, 0.4688, 1.0, 0.4375, 1.0, 0.4375, 0.5, 0.4375, 0.5, 0.4375, 1.0, 0.4062, 1.0, 0.4062, 0.5, 0.4062, 0.5, 0.4062, 1.0, 0.375, 1.0, 0.375, 0.5, 0.375, 0.5, 0.375, 1.0, 0.3438, 1.0, 0.3438, 0.5, 0.3438, 0.5, 0.3438, 1.0, 0.3125, 1.0, 0.3125, 0.5, 0.3125, 0.5, 0.3125, 1.0, 0.2812, 1.0, 0.2812, 0.5, 0.2812, 0.5, 0.2812, 1.0, 0.25, 1.0, 0.25, 0.5, 0.25, 0.5, 0.25, 1.0, 0.2188, 1.0, 0.2188, 0.5, 0.2188, 0.5, 0.2188, 1.0, 0.1875, 1.0, 0.1875, 0.5, 0.1875, 0.5, 0.1875, 1.0, 0.1562, 1.0, 0.1562, 0.5, 0.1562, 0.5, 0.1562, 1.0, 0.125, 1.0, 0.125, 0.5, 0.125, 0.5, 0.125, 1.0, 0.09375, 1.0, 0.09375, 0.5, 0.09375, 0.5, 0.09375, 1.0, 0.0625, 1.0, 0.0625, 0.5, 0.2968, 0.4854, 0.25, 0.49, 0.2032, 0.4854, 0.1582, 0.4717, 0.1167, 0.4496, 0.08029, 0.4197, 0.05045, 0.3833, 0.02827, 0.3418, 0.01461, 0.2968, 0.01, 0.25, 0.01461, 0.2032, 0.02827, 0.1582, 0.05045, 0.1167, 0.08029, 0.08029, 0.1167, 0.05045, 0.1582, 0.02827, 0.2032, 0.01461, 0.25, 0.01, 0.2968, 0.01461, 0.3418, 0.02827, 0.3833, 0.05045, 0.4197, 0.08029, 0.4496, 0.1167, 0.4717, 0.1582, 0.4854, 0.2032, 0.49, 0.25, 0.4854, 0.2968, 0.4717, 0.3418, 0.4496, 0.3833, 0.4197, 0.4197, 0.3833, 0.4496, 0.3418, 0.4717, 0.0625, 0.5, 0.0625, 1.0, 0.03125, 1.0, 0.03125, 0.5, 0.03125, 0.5, 0.03125, 1.0, 0.0, 1.0, 0.0, 0.5, 0.75, 0.49, 0.7968, 0.4854, 0.8418, 0.4717, 0.8833, 0.4496, 0.9197, 0.4197, 0.9496, 0.3833, 0.9717, 0.3418, 0.9854, 0.2968, 0.99, 0.25, 0.9854, 0.2032, 0.9717, 0.1582, 0.9496, 0.1167, 0.9197, 0.08029, 0.8833, 0.05045, 0.8418, 0.02827, 0.7968, 0.01461, 0.75, 0.01, 0.7032, 0.01461, 0.6582, 0.02827, 0.6167, 0.05045, 0.5803, 0.08029, 0.5504, 0.1167, 0.5283, 0.1582, 0.5146, 0.2032, 0.51, 0.25, 0.5146, 0.2968, 0.5283, 0.3418, 0.5504, 0.3833, 0.5803, 0.4197, 0.6167, 0.4496, 0.6582, 0.4717, 0.7032, 0.4854, 1.0, 0.5, 1.0, 1.0, 0.9688, 1.0, 0.9688, 0.5, 0.9688, 0.5, 0.9688, 1.0, 0.9375, 1.0, 0.9375, 0.5, 0.9375, 0.5, 0.9375, 1.0, 0.9062, 1.0, 0.9062, 0.5, 0.9062, 0.5, 0.9062, 1.0, 0.875, 1.0, 0.875, 0.5, 0.875, 0.5, 0.875, 1.0, 0.8438, 1.0, 0.8438, 0.5, 0.8438, 0.5, 0.8438, 1.0, 0.8125, 1.0, 0.8125, 0.5, 0.8125, 0.5, 0.8125, 1.0, 0.7812, 1.0, 0.7812, 0.5, 0.7812, 0.5, 0.7812, 1.0, 0.75, 1.0, 0.75, 0.5, 0.75, 0.5, 0.75, 1.0, 0.7188, 1.0, 0.7188, 0.5, 0.7188, 0.5, 0.7188, 1.0, 0.6875, 1.0, 0.6875, 0.5, 0.6875, 0.5, 0.6875, 1.0, 0.6562, 1.0, 0.6562, 0.5, 0.6562, 0.5, 0.6562, 1.0, 0.625, 1.0, 0.625, 0.5, 0.625, 0.5, 0.625, 1.0, 0.5938, 1.0, 0.5938, 0.5, 0.5938, 0.5, 0.5938, 1.0, 0.5625, 1.0, 0.5625, 0.5, 0.5625, 0.5, 0.5625, 1.0, 0.5312, 1.0, 0.5312, 0.5, 0.5312, 0.5, 0.5312, 1.0, 0.5, 1.0, 0.5, 0.5, 0.5, 0.5, 0.5, 1.0, 0.4688, 1.0, 0.4688, 0.5, 0.4688, 0.5, 0.4688, 1.0, 0.4375, 1.0, 0.4375, 0.5, 0.4375, 0.5, 0.4375, 1.0, 0.4062, 1.0, 0.4062, 0.5, 0.4062, 0.5, 0.4062, 1.0, 0.375, 1.0, 0.375, 0.5, 0.375, 0.5, 0.375, 1.0, 0.3438, 1.0, 0.3438, 0.5, 0.3438, 0.5, 0.3438, 1.0, 0.3125, 1.0, 0.3125, 0.5, 0.3125, 0.5, 0.3125, 1.0, 0.2812, 1.0, 0.2812, 0.5, 0.2812, 0.5, 0.2812, 1.0, 0.25, 1.0, 0.25, 0.5, 0.25, 0.5, 0.25, 1.0, 0.2188, 1.0, 0.2188, 0.5, 0.2188, 0.5, 0.2188, 1.0, 0.1875, 1.0, 0.1875, 0.5, 0.1875, 0.5, 0.1875, 1.0, 0.1562, 1.0, 0.1562, 0.5, 0.1562, 0.5, 0.1562, 1.0, 0.125, 1.0, 0.125, 0.5, 0.125, 0.5, 0.125, 1.0, 0.09375, 1.0, 0.09375, 0.5, 0.09375, 0.5, 0.09375, 1.0, 0.0625, 1.0, 0.0625, 0.5, 0.2968, 0.4854, 0.25, 0.49, 0.2032, 0.4854, 0.1582, 0.4717, 0.1167, 0.4496, 0.08029, 0.4197, 0.05045, 0.3833, 0.02827, 0.3418, 0.01461, 0.2968, 0.01, 0.25, 0.01461, 0.2032, 0.02827, 0.1582, 0.05045, 0.1167, 0.08029, 0.08029, 0.1167, 0.05045, 0.1582, 0.02827, 0.2032, 0.01461, 0.25, 0.01, 0.2968, 0.01461, 0.3418, 0.02827, 0.3833, 0.05045, 0.4197, 0.08029, 0.4496, 0.1167, 0.4717, 0.1582, 0.4854, 0.2032, 0.49, 0.25, 0.4854, 0.2968, 0.4717, 0.3418, 0.4496, 0.3833, 0.4197, 0.4197, 0.3833, 0.4496, 0.3418, 0.4717, 0.0625, 0.5, 0.0625, 1.0, 0.03125, 1.0, 0.03125, 0.5, 0.03125, 0.5, 0.03125, 1.0, 0.0, 1.0, 0.0, 0.5, 0.75, 0.49, 0.7968, 0.4854, 0.8418, 0.4717, 0.8833, 0.4496, 0.9197, 0.4197, 0.9496, 0.3833, 0.9717, 0.3418, 0.9854, 0.2968, 0.99, 0.25, 0.9854, 0.2032, 0.9717, 0.1582, 0.9496, 0.1167, 0.9197, 0.08029, 0.8833, 0.05045, 0.8418, 0.02827, 0.7968, 0.01461, 0.75, 0.01, 0.7032, 0.01461, 0.6582, 0.02827, 0.6167, 0.05045, 0.5803, 0.08029, 0.5504, 0.1167, 0.5283, 0.1582, 0.5146, 0.2032, 0.51, 0.25, 0.5146, 0.2968, 0.5283, 0.3418, 0.5504, 0.3833, 0.5803, 0.4197, 0.6167, 0.4496, 0.6582, 0.4717, 0.7032, 0.4854, 1.0, 0.5, 1.0, 1.0, 0.9688, 1.0, 0.9688, 0.5, 0.9688, 0.5, 0.9688, 1.0, 0.9375, 1.0, 0.9375, 0.5, 0.9375, 0.5, 0.9375, 1.0, 0.9062, 1.0, 0.9062, 0.5, 0.9062, 0.5, 0.9062, 1.0, 0.875, 1.0, 0.875, 0.5, 0.875, 0.5, 0.875, 1.0, 0.8438, 1.0, 0.8438, 0.5, 0.8438, 0.5, 0.8438, 1.0, 0.8125, 1.0, 0.8125, 0.5, 0.8125, 0.5, 0.8125, 1.0, 0.7812, 1.0, 0.7812, 0.5, 0.7812, 0.5, 0.7812, 1.0, 0.75, 1.0, 0.75, 0.5, 0.75, 0.5, 0.75, 1.0, 0.7188, 1.0, 0.7188, 0.5, 0.7188, 0.5, 0.7188, 1.0, 0.6875, 1.0, 0.6875, 0.5, 0.6875, 0.5, 0.6875, 1.0, 0.6562, 1.0, 0.6562, 0.5, 0.6562, 0.5, 0.6562, 1.0, 0.625, 1.0, 0.625, 0.5, 0.625, 0.5, 0.625, 1.0, 0.5938, 1.0, 0.5938, 0.5, 0.5938, 0.5, 0.5938, 1.0, 0.5625, 1.0, 0.5625, 0.5, 0.5625, 0.5, 0.5625, 1.0, 0.5312, 1.0, 0.5312, 0.5, 0.5312, 0.5, 0.5312, 1.0, 0.5, 1.0, 0.5, 0.5, 0.5, 0.5, 0.5, 1.0, 0.4688, 1.0, 0.4688, 0.5, 0.4688, 0.5, 0.4688, 1.0, 0.4375, 1.0, 0.4375, 0.5, 0.4375, 0.5, 0.4375, 1.0, 0.4062, 1.0, 0.4062, 0.5, 0.4062, 0.5, 0.4062, 1.0, 0.375, 1.0, 0.375, 0.5, 0.375, 0.5, 0.375, 1.0, 0.3438, 1.0, 0.3438, 0.5, 0.3438, 0.5, 0.3438, 1.0, 0.3125, 1.0, 0.3125, 0.5, 0.3125, 0.5, 0.3125, 1.0, 0.2812, 1.0, 0.2812, 0.5, 0.2812, 0.5, 0.2812, 1.0, 0.25, 1.0, 0.25, 0.5, 0.25, 0.5, 0.25, 1.0, 0.2188, 1.0, 0.2188, 0.5, 0.2188, 0.5, 0.2188, 1.0, 0.1875, 1.0, 0.1875, 0.5, 0.1875, 0.5, 0.1875, 1.0, 0.1562, 1.0, 0.1562, 0.5, 0.1562, 0.5, 0.1562, 1.0, 0.125, 1.0, 0.125, 0.5, 0.125, 0.5, 0.125, 1.0, 0.09375, 1.0, 0.09375, 0.5, 0.09375, 0.5, 0.09375, 1.0, 0.0625, 1.0, 0.0625, 0.5, 0.2968, 0.4854, 0.25, 0.49, 0.2032, 0.4854, 0.1582, 0.4717, 0.1167, 0.4496, 0.08029, 0.4197, 0.05045, 0.3833, 0.02827, 0.3418, 0.01461, 0.2968, 0.01, 0.25, 0.01461, 0.2032, 0.02827, 0.1582, 0.05045, 0.1167, 0.08029, 0.08029, 0.1167, 0.05045, 0.1582, 0.02827, 0.2032, 0.01461, 0.25, 0.01, 0.2968, 0.01461, 0.3418, 0.02827, 0.3833, 0.05045, 0.4197, 0.08029, 0.4496, 0.1167, 0.4717, 0.1582, 0.4854, 0.2032, 0.49, 0.25, 0.4854, 0.2968, 0.4717, 0.3418, 0.4496, 0.3833, 0.4197, 0.4197, 0.3833, 0.4496, 0.3418, 0.4717, 0.0625, 0.5, 0.0625, 1.0, 0.03125, 1.0, 0.03125, 0.5, 0.03125, 0.5, 0.03125, 1.0, 0.0, 1.0, 0.0, 0.5, 0.75, 0.49, 0.7968, 0.4854, 0.8418, 0.4717, 0.8833, 0.4496, 0.9197, 0.4197, 0.9496, 0.3833, 0.9717, 0.3418, 0.9854, 0.2968, 0.99, 0.25, 0.9854, 0.2032, 0.9717, 0.1582, 0.9496, 0.1167, 0.9197, 0.08029, 0.8833, 0.05045, 0.8418, 0.02827, 0.7968, 0.01461, 0.75, 0.01, 0.7032, 0.01461, 0.6582, 0.02827, 0.6167, 0.05045, 0.5803, 0.08029, 0.5504, 0.1167, 0.5283, 0.1582, 0.5146, 0.2032, 0.51, 0.25, 0.5146, 0.2968, 0.5283, 0.3418, 0.5504, 0.3833, 0.5803, 0.4197, 0.6167, 0.4496, 0.6582, 0.4717, 0.7032, 0.4854, 1.0, 0.5, 1.0, 1.0, 0.9688, 1.0, 0.9688, 0.5, 0.9688, 0.5, 0.9688, 1.0, 0.9375, 1.0, 0.9375, 0.5, 0.9375, 0.5, 0.9375, 1.0, 0.9062, 1.0, 0.9062, 0.5, 0.9062, 0.5, 0.9062, 1.0, 0.875, 1.0, 0.875, 0.5, 0.875, 0.5, 0.875, 1.0, 0.8438, 1.0, 0.8438, 0.5, 0.8438, 0.5, 0.8438, 1.0, 0.8125, 1.0, 0.8125, 0.5, 0.8125, 0.5, 0.8125, 1.0, 0.7812, 1.0, 0.7812, 0.5, 0.7812, 0.5, 0.7812, 1.0, 0.75, 1.0, 0.75, 0.5, 0.75, 0.5, 0.75, 1.0, 0.7188, 1.0, 0.7188, 0.5, 0.7188, 0.5, 0.7188, 1.0, 0.6875, 1.0, 0.6875, 0.5, 0.6875, 0.5, 0.6875, 1.0, 0.6562, 1.0, 0.6562, 0.5, 0.6562, 0.5, 0.6562, 1.0, 0.625, 1.0, 0.625, 0.5, 0.625, 0.5, 0.625, 1.0, 0.5938, 1.0, 0.5938, 0.5, 0.5938, 0.5, 0.5938, 1.0, 0.5625, 1.0, 0.5625, 0.5, 0.5625, 0.5, 0.5625, 1.0, 0.5312, 1.0, 0.5312, 0.5, 0.5312, 0.5, 0.5312, 1.0, 0.5, 1.0, 0.5, 0.5, 0.5, 0.5, 0.5, 1.0, 0.4688, 1.0, 0.4688, 0.5, 0.4688, 0.5, 0.4688, 1.0, 0.4375, 1.0, 0.4375, 0.5, 0.4375, 0.5, 0.4375, 1.0, 0.4062, 1.0, 0.4062, 0.5, 0.4062, 0.5, 0.4062, 1.0, 0.375, 1.0, 0.375, 0.5, 0.375, 0.5, 0.375, 1.0, 0.3438, 1.0, 0.3438, 0.5, 0.3438, 0.5, 0.3438, 1.0, 0.3125, 1.0, 0.3125, 0.5, 0.3125, 0.5, 0.3125, 1.0, 0.2812, 1.0, 0.2812, 0.5, 0.2812, 0.5, 0.2812, 1.0, 0.25, 1.0, 0.25, 0.5, 0.25, 0.5, 0.25, 1.0, 0.2188, 1.0, 0.2188, 0.5, 0.2188, 0.5, 0.2188, 1.0, 0.1875, 1.0, 0.1875, 0.5, 0.1875, 0.5, 0.1875, 1.0, 0.1562, 1.0, 0.1562, 0.5, 0.1562, 0.5, 0.1562, 1.0, 0.125, 1.0, 0.125, 0.5, 0.125, 0.5, 0.125, 1.0, 0.09375, 1.0, 0.09375, 0.5, 0.09375, 0.5, 0.09375, 1.0, 0.0625, 1.0, 0.0625, 0.5, 0.2968, 0.4854, 0.25, 0.49, 0.2032, 0.4854, 0.1582, 0.4717, 0.1167, 0.4496, 0.08029, 0.4197, 0.05045, 0.3833, 0.02827, 0.3418, 0.01461, 0.2968, 0.01, 0.25, 0.01461, 0.2032, 0.02827, 0.1582, 0.05045, 0.1167, 0.08029, 0.08029, 0.1167, 0.05045, 0.1582, 0.02827, 0.2032, 0.01461, 0.25, 0.01, 0.2968, 0.01461, 0.3418, 0.02827, 0.3833, 0.05045, 0.4197, 0.08029, 0.4496, 0.1167, 0.4717, 0.1582, 0.4854, 0.2032, 0.49, 0.25, 0.4854, 0.2968, 0.4717, 0.3418, 0.4496, 0.3833, 0.4197, 0.4197, 0.3833, 0.4496, 0.3418, 0.4717, 0.0625, 0.5, 0.0625, 1.0, 0.03125, 1.0, 0.03125, 0.5, 0.03125, 0.5, 0.03125, 1.0, 0.0, 1.0, 0.0, 0.5, 0.75, 0.49, 0.7968, 0.4854, 0.8418, 0.4717, 0.8833, 0.4496, 0.9197, 0.4197, 0.9496, 0.3833, 0.9717, 0.3418, 0.9854, 0.2968, 0.99, 0.25, 0.9854, 0.2032, 0.9717, 0.1582, 0.9496, 0.1167, 0.9197, 0.08029, 0.8833, 0.05045, 0.8418, 0.02827, 0.7968, 0.01461, 0.75, 0.01, 0.7032, 0.01461, 0.6582, 0.02827, 0.6167, 0.05045, 0.5803, 0.08029, 0.5504, 0.1167, 0.5283, 0.1582, 0.5146, 0.2032, 0.51, 0.25, 0.5146, 0.2968, 0.5283, 0.3418, 0.5504, 0.3833, 0.5803, 0.4197, 0.6167, 0.4496, 0.6582, 0.4717, 0.7032, 0.4854, 0.625, 0.5, 0.875, 0.5, 0.875, 0.75, 0.625, 0.75, 0.375, 0.75, 0.625, 0.75, 0.625, 1.0, 0.375, 1.0, 0.375, 0.0, 0.625, 0.0, 0.625, 0.25, 0.375, 0.25, 0.125, 0.5, 0.375, 0.5, 0.375, 0.75, 0.125, 0.75, 0.375, 0.5, 0.625, 0.5, 0.625, 0.75, 0.375, 0.75, 0.375, 0.25, 0.625, 0.25, 0.625, 0.5, 0.375, 0.5, 0.625, 0.5, 0.875, 0.5, 0.875, 0.75, 0.625, 0.75, 0.375, 0.75, 0.625, 0.75, 0.625, 1.0, 0.375, 1.0, 0.375, 0.0, 0.625, 0.0, 0.625, 0.25, 0.375, 0.25, 0.125, 0.5, 0.375, 0.5, 0.375, 0.75, 0.125, 0.75, 0.375, 0.5, 0.625, 0.5, 0.625, 0.75, 0.375, 0.75, 0.375, 0.25, 0.625, 0.25, 0.625, 0.5, 0.375, 0.5, 0.5267, 0.5, 0.9924, 0.5, 1.0, 0.6173, 0.5267, 0.6173, 0.4733, 0.6173, 0.5267, 0.6173, 0.5267, 1.0, 0.4733, 1.0, 0.4733, 0.0, 0.5267, 0.0, 0.5267, 0.1235, 0.4733, 0.1235, 0.0, 0.5, 0.4733, 0.5, 0.4733, 0.6173, 0.0, 0.6173, 0.4733, 0.5, 0.5267, 0.5, 0.5267, 0.6173, 0.4733, 0.6173, 0.4733, 0.1235, 0.5267, 0.1235, 0.5267, 0.5, 0.4733, 0.5, 0.5267, 0.5, 0.9924, 0.5, 1.0, 0.6173, 0.5267, 0.6173, 0.4733, 0.6173, 0.5267, 0.6173, 0.5267, 1.0, 0.4733, 1.0, 0.4733, 0.0, 0.5267, 0.0, 0.5267, 0.1235, 0.4733, 0.1235, 0.0, 0.5, 0.4733, 0.5, 0.4733, 0.6173, 0.0, 0.6173, 0.4733, 0.5, 0.5267, 0.5, 0.5267, 0.6173, 0.4733, 0.6173, 0.4733, 0.1235, 0.5267, 0.1235, 0.5267, 0.5, 0.4733, 0.5, 0.5267, 0.5, 0.9924, 0.5, 1.0, 0.6173, 0.5267, 0.6173, 0.4733, 0.6173, 0.5267, 0.6173, 0.5267, 1.0, 0.4733, 1.0, 0.4733, 0.0, 0.5267, 0.0, 0.5267, 0.1235, 0.4733, 0.1235, 0.0, 0.5, 0.4733, 0.5, 0.4733, 0.6173, 0.0, 0.6173, 0.4733, 0.5, 0.5267, 0.5, 0.5267, 0.6173, 0.4733, 0.6173, 0.4733, 0.1235, 0.5267, 0.1235, 0.5267, 0.5, 0.4733, 0.5, 0.5267, 0.5, 0.9924, 0.5, 1.0, 0.6173, 0.5267, 0.6173, 0.4733, 0.6173, 0.5267, 0.6173, 0.5267, 1.0, 0.4733, 1.0, 0.4733, 0.0, 0.5267, 0.0, 0.5267, 0.1235, 0.4733, 0.1235, 0.0, 0.5, 0.4733, 0.5, 0.4733, 0.6173, 0.0, 0.6173, 0.4733, 0.5, 0.5267, 0.5, 0.5267, 0.6173, 0.4733, 0.6173, 0.4733, 0.1235, 0.5267, 0.1235, 0.5267, 0.5, 0.4733, 0.5, 0.5267, 0.5, 0.9924, 0.5, 1.0, 0.6173, 0.5267, 0.6173, 0.4733, 0.6173, 0.5267, 0.6173, 0.5267, 1.0, 0.4733, 1.0, 0.4733, 0.0, 0.5267, 0.0, 0.5267, 0.1235, 0.4733, 0.1235, 0.0, 0.5, 0.4733, 0.5, 0.4733, 0.6173, 0.0, 0.6173, 0.4733, 0.5, 0.5267, 0.5, 0.5267, 0.6173, 0.4733, 0.6173, 0.4733, 0.1235, 0.5267, 0.1235, 0.5267, 0.5, 0.4733, 0.5, 0.5267, 0.5, 0.9924, 0.5, 1.0, 0.6173, 0.5267, 0.6173, 0.4733, 0.6173, 0.5267, 0.6173, 0.5267, 1.0, 0.4733, 1.0, 0.4733, 0.0, 0.5267, 0.0, 0.5267, 0.1235, 0.4733, 0.1235, 0.0, 0.5, 0.4733, 0.5, 0.4733, 0.6173, 0.0, 0.6173, 0.4733, 0.5, 0.5267, 0.5, 0.5267, 0.6173, 0.4733, 0.6173, 0.4733, 0.1235, 0.5267, 0.1235, 0.5267, 0.5, 0.4733, 0.5])
me_cube_010.materials.append(mat_plank)
me_cube_010.materials.append(mat_beam)
me_cube_010.materials.append(mat_barrel)
me_cube_010.use_remesh_preserve_volume = False
me_cube_010.use_remesh_preserve_attributes = False
me_cube_010.use_mirror_vertex_groups = False
me_cube_010.update()

# ---- objects
ob_cube_007 = bpy.data.objects.new('Cube.007', me_cube_010)

# ---- transforms, parenting, visibility, modifiers, constraints
ob_cube_007.location = (0.0, 0.0, 7.451e-09)
ob_cube_007.lock_rotations_4d = False
ob_cube_007.empty_display_type = 'ARROWS'
ob_cube_007.lineart.crease_threshold = 0.0

# ---- collection membership
col_collection.objects.link(ob_cube_007)

# ---- scene / render settings (as saved in the file)
scene.frame_start = 1; scene.frame_end = 250; scene.frame_set(3)
scene.render.engine = 'CYCLES'
scene.cycles.use_denoising = False
scene.cycles.samples = 128
scene.cycles.sampling_pattern = 'TABULATED_SOBOL'
scene.cycles.use_adaptive_sampling = False
scene.cycles.use_light_tree = False
scene.view_settings.view_transform = 'Filmic'
bpy.context.view_layer.update()

# ---- added for rendering (the .blend has no active camera and no usable light): camera, sun
cam_auto = bpy.data.cameras.new('AutoCamera')
cam_auto.lens = 50.0
cam_auto.sensor_width = 36.0
cam_auto.clip_end = 1000.0
ob_auto_camera = bpy.data.objects.new('AutoCamera', cam_auto)
scene.collection.objects.link(ob_auto_camera)
ob_auto_camera.location = (1.66938, -1.96471, 1.33491)
ob_auto_camera.rotation_euler = (1.09748, -7.21219e-08, 0.694738)
scene.camera = ob_auto_camera
light_auto_sun = bpy.data.lights.new('AutoSun', 'SUN')
light_auto_sun.energy = 3.0
light_auto_sun.angle = 0.0523599
ob_auto_sun = bpy.data.objects.new('AutoSun', light_auto_sun)
scene.collection.objects.link(ob_auto_sun)
ob_auto_sun.rotation_euler = (0.872665, 0.174533, 0.523599)
bpy.context.view_layer.update()
